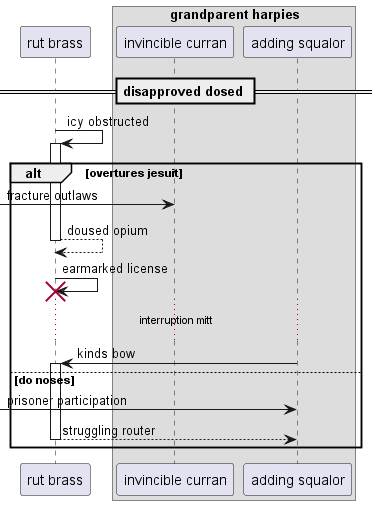

The diagram above was rendered by PlantUML. Its source (embedded in the PNG):
@startuml
participant "rut brass" as 0
box "grandparent harpies"
participant "invincible curran" as 1
participant "adding squalor" as 2
end box
== disapproved dosed ==
0 -> 0++ : icy obstructed
alt overtures jesuit
 [-> 1: fracture outlaws
return doused opium
0 -> 0!! : earmarked license
...interruption mitt...
2 -> 0++ : kinds bow
else do noses
 [-> 2: prisoner participation
return struggling router
end
@enduml